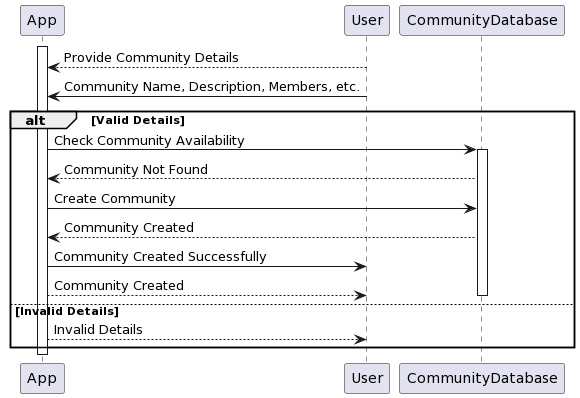

The diagram above was rendered by PlantUML. Its source (embedded in the PNG):
@startuml
activate App

User --> App: Provide Community Details
User -> App: Community Name, Description, Members, etc.

alt Valid Details
    App -> CommunityDatabase: Check Community Availability
    activate CommunityDatabase
    App <-- CommunityDatabase: Community Not Found
    App -> CommunityDatabase: Create Community
    App <-- CommunityDatabase: Community Created
    App -> User: Community Created Successfully
    User <-- App: Community Created
    deactivate CommunityDatabase
else Invalid Details
    App --> User: Invalid Details
end

deactivate App
@enduml